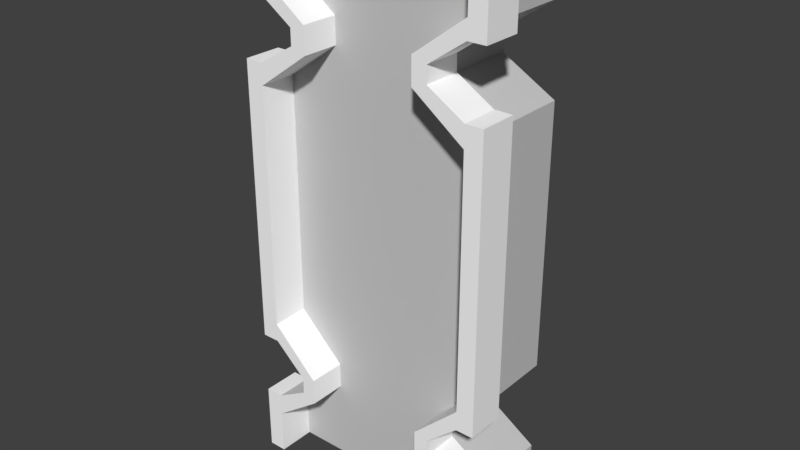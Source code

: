 # Source: VentilationClockElectricol_Middle_Module.blend  (saved by Blender 2.79.0; exported with 4.5.12 LTS)
import bpy
from mathutils import Matrix  # noqa: F401  (used for matrix-valued properties, if any)

bpy.ops.wm.read_factory_settings(use_empty=True)
scene = bpy.context.scene
scene.name = 'Scene'

# ---- collections
col_collection_1 = bpy.data.collections.new('Collection 1'); scene.collection.children.link(col_collection_1)

# ---- materials (node trees are filled in below, after node groups)
mat_material_001 = bpy.data.materials.new('Material.001')
mat_material_001.alpha_threshold = 0.0
mat_material_001.use_transparent_shadow = False
mat_material_001.diffuse_color = (0.5926, 0.5926, 0.5926, 1.0)
mat_material_001.roughness = 0.5
mat_material_000 = bpy.data.materials.new('Material.000')
mat_material_000.alpha_threshold = 0.0
mat_material_000.use_transparent_shadow = False
mat_material_000.diffuse_color = (1.0, 1.0, 1.0, 1.0)
mat_material_000.roughness = 0.5

# ---- material node trees

# ---- world
world_world = bpy.data.worlds.new('World'); scene.world = world_world
world_world.color = (0.05088, 0.05088, 0.05088)
world_world.use_sun_shadow = False
world_world.sun_shadow_jitter_overblur = 0.0
world_world.cycles.sampling_method = 'MANUAL'

# ---- meshes
me_plane = bpy.data.meshes.new('Plane')
me_plane.from_pydata([(0.8891, -0.4292, 0.5794), (-0.9708, -0.4292, 0.5794), (0.8891, -0.4292, -3.178e-07), (-0.9708, -0.4292, -3.178e-07), (0.8891, 0.156, -4.647e-07), (-0.9708, 0.156, -4.647e-07), (0.8891, 0.156, 0.5794), (-0.9708, 0.156, 0.5794), (-0.9708, 0.09785, 0.5794), (-0.9708, 0.001722, 0.5794), (-0.9708, 0.09785, -4.501e-07), (-0.9708, 0.001722, -4.26e-07), (-0.5817, 0.04669, -4.372e-07), (-0.5817, 0.06567, -4.42e-07), (-0.5817, 0.04669, 0.5794), (-0.5817, 0.06567, 0.5794), (0.8891, 0.0995, 0.5794), (0.8891, 0.0008967, 0.5794), (0.8891, 0.0008967, -4.257e-07), (0.8891, 0.0995, -4.505e-07), (0.5073, 0.04545, -4.369e-07), (0.5104, 0.06649, -4.422e-07), (0.5073, 0.04545, 0.5794), (0.5104, 0.06649, 0.5794), (-0.9708, -0.273, 0.5794), (-0.9708, -0.3687, 0.5794), (-0.9708, -0.273, -3.57e-07), (-0.9708, -0.3687, -3.329e-07), (-0.5442, -0.3303, -3.426e-07), (-0.5473, -0.3101, -3.477e-07), (-0.5442, -0.3303, 0.5794), (-0.5473, -0.3101, 0.5794), (0.8891, -0.3687, -3.329e-07), (0.8891, -0.2767, -3.56e-07), (0.8891, -0.2767, 0.5794), (0.8891, -0.3687, 0.5794), (0.4748, -0.3315, -3.423e-07), (0.4748, -0.3084, -3.481e-07), (0.4748, -0.3315, 0.5794), (0.4748, -0.3084, 0.5794)], [], [(5, 7, 6, 4), (3, 27, 28, 29, 26, 11, 12, 13, 10, 5, 4, 19, 21, 20, 18, 33, 37, 36, 32, 2), (0, 35, 38, 39, 34, 17, 22, 23, 16, 6, 7, 8, 15, 14, 9, 24, 31, 30, 25, 1), (1, 25, 27, 3), (1, 3, 2, 0), (2, 32, 35, 0), (10, 8, 7, 5), (30, 28, 27, 25), (31, 29, 28, 30), (16, 19, 4, 6), (31, 24, 26, 29), (38, 36, 37, 39), (26, 24, 9, 11), (38, 35, 32, 36), (34, 33, 18, 17), (39, 37, 33, 34), (21, 23, 22, 20), (20, 22, 17, 18), (19, 16, 23, 21), (10, 13, 15, 8), (13, 12, 14, 15), (12, 11, 9, 14)])
_uv = me_plane.uv_layers.new(name='UVMap')
_uv.uv.foreach_set('vector', [2.98e-08, 0.5861, 5.96e-08, 0.3812, 0.7625, 0.3812, 0.7625, 0.5861, 0.7625, 0.5861, 0.7625, 0.6075, 0.5876, 0.6211, 0.5888, 0.6282, 0.7625, 0.6413, 0.7625, 0.7385, 0.6029, 0.7544, 0.6029, 0.7611, 0.7625, 0.7725, 0.7625, 0.793, 5.96e-08, 0.793, 5.96e-08, 0.7731, 0.1553, 0.7614, 0.1565, 0.7539, 5.96e-08, 0.7382, 5.96e-08, 0.64, 0.1698, 0.6288, 0.1698, 0.6206, 5.96e-08, 0.6075, 2.98e-08, 0.5861, 1.192e-07, 1.0, 8.941e-08, 0.9786, 0.1698, 0.9655, 0.1698, 0.9573, 5.96e-08, 0.9461, 5.96e-08, 0.8479, 0.1565, 0.8322, 0.1553, 0.8247, 2.98e-08, 0.813, 2.98e-08, 0.793, 0.7625, 0.793, 0.7625, 0.8136, 0.6029, 0.825, 0.6029, 0.8317, 0.7625, 0.8476, 0.7625, 0.9448, 0.5888, 0.9579, 0.5876, 0.965, 0.7625, 0.9786, 0.7625, 1.0, 0.7126, 0.05681, 0.7126, 0.0782, 0.475, 0.0782, 0.475, 0.05681, 0.7625, 0.1763, 0.7625, 0.3812, 0.0, 0.3812, 5.96e-08, 0.1763, 0.7625, 0.6994, 0.7625, 0.678, 1.0, 0.678, 1.0, 0.6994, 0.475, 0.03624, 0.7126, 0.03624, 0.7126, 0.05681, 0.475, 0.05681, 1.0, 1.0, 0.7625, 1.0, 0.7625, 0.8492, 1.0, 0.8492, 0.7126, 0.03624, 0.475, 0.03624, 0.475, 0.02907, 0.7126, 0.02907, 0.475, 0.04241, 0.2375, 0.04241, 0.2375, 0.02242, 0.475, 0.02242, 0.7625, 0.8492, 0.7625, 0.6994, 1.0, 0.6994, 1.0, 0.8492, 0.7625, 0.6698, 1.0, 0.6698, 1.0, 0.678, 0.7625, 0.678, 0.7625, 0.0, 1.0, 0.0, 1.0, 0.0971, 0.7625, 0.0971, 0.7625, 0.3812, 0.7625, 0.2347, 1.0, 0.2347, 1.0, 0.3812, 0.7126, 0.1763, 0.475, 0.1763, 0.475, 0.0782, 0.7126, 0.0782, 0.7625, 0.3812, 1.0, 0.3812, 1.0, 0.5277, 0.7625, 0.5277, 0.0, 0.03385, 0.2375, 0.03385, 0.2375, 0.04131, 0.0, 0.04131, 0.0, 0.04131, 0.2375, 0.04131, 0.2375, 0.1763, 0.0, 0.1763, 0.475, 0.1763, 0.2375, 0.1763, 0.2375, 0.04241, 0.475, 0.04241, 1.0, 0.5277, 1.0, 0.6653, 0.7625, 0.6653, 0.7625, 0.5277, 0.0, 0.03385, 0.0, 0.02714, 0.2375, 0.02714, 0.2375, 0.03385, 1.0, 0.0971, 1.0, 0.2347, 0.7625, 0.2347, 0.7625, 0.0971])
me_plane.materials.append(mat_material_001)
me_plane.use_remesh_preserve_volume = False
me_plane.use_remesh_preserve_attributes = False
me_plane.use_mirror_vertex_groups = False
me_plane.update()
me_cube_001 = bpy.data.meshes.new('Cube.001')
me_cube_001.from_pydata([(0.862, -3.0, 4.479), (0.862, -3.0, 7.596), (0.862, -0.9995, 4.479), (0.862, -0.9995, 7.596), (1.002, -3.0, 4.479), (1.002, -3.0, 7.596), (1.002, -0.9995, 4.479), (1.002, -0.9995, 7.596), (-0.9995, -3.0, 4.479), (-0.9995, -0.9995, 4.479), (-0.8595, -3.0, 4.479), (-0.8595, -0.9995, 4.479), (0.862, -3.0, 8.407), (0.862, -0.9995, 8.407), (1.002, -0.9995, 8.407), (1.002, -3.0, 8.407), (0.862, -3.0, 8.794), (0.862, -0.9995, 8.794), (1.002, -0.9995, 8.794), (1.002, -3.0, 8.794), (-0.9995, -3.0, 8.794), (-0.9995, -0.9995, 8.794), (-0.8595, -0.9995, 8.794), (-0.8595, -3.0, 8.794), (-0.8595, -3.0, 4.837), (-0.8595, -3.0, 5.675), (-0.8595, -3.0, 7.598), (-0.8595, -3.0, 8.41), (-0.9995, -3.0, 8.41), (-0.9995, -3.0, 7.598), (-0.9995, -3.0, 5.675), (-0.9995, -3.0, 4.837), (-0.9995, -0.9995, 4.837), (-0.9995, -0.9995, 5.675), (-0.9995, -0.9995, 7.598), (-0.9995, -0.9995, 8.41), (-0.8595, -0.9995, 8.41), (-0.8595, -0.9995, 7.598), (-0.8595, -0.9995, 5.675), (-0.8595, -0.9995, 4.837), (0.862, -3.0, 4.829), (0.862, -3.0, 5.672), (0.862, -0.9995, 5.672), (0.862, -0.9995, 4.829), (1.002, -0.9995, 5.672), (1.002, -0.9995, 4.829), (1.002, -3.0, 5.672), (1.002, -3.0, 4.829), (-0.4873, -3.0, 5.109), (-0.4873, -3.0, 5.316), (-0.4873, -0.9995, 5.316), (-0.4873, -0.9995, 5.109), (0.4985, -3.0, 5.126), (0.4985, -3.0, 5.325), (0.4985, -0.9995, 5.325), (0.4985, -0.9995, 5.126), (0.4542, -3.0, 7.895), (0.4542, -0.9995, 7.895), (0.4542, -3.0, 8.103), (0.4542, -0.9995, 8.103), (-0.4416, -3.0, 7.898), (-0.4416, -3.0, 8.106), (-0.4416, -0.9995, 8.106), (-0.4416, -0.9995, 7.898), (0.862, -3.0, 7.762), (0.862, -3.0, 8.266), (0.862, -0.9995, 8.266), (0.862, -0.9995, 7.762), (1.002, -3.0, 7.762), (1.002, -3.0, 8.266), (1.002, -0.9995, 8.266), (1.002, -0.9995, 7.762), (0.4542, -3.0, 7.964), (0.4542, -3.0, 8.033), (0.4542, -0.9995, 8.033), (0.4542, -0.9995, 7.964), (0.5717, -3.0, 7.809), (0.5717, -0.9995, 7.809), (0.5717, -3.0, 8.19), (0.5717, -0.9995, 8.19), (0.5717, -0.9995, 8.063), (0.5717, -0.9995, 7.936), (0.5717, -3.0, 7.936), (0.5717, -3.0, 8.063), (-0.8595, -3.0, 7.765), (-0.8595, -3.0, 8.269), (-0.9995, -3.0, 8.269), (-0.9995, -3.0, 7.765), (-0.9995, -0.9995, 7.765), (-0.9995, -0.9995, 8.269), (-0.8595, -0.9995, 8.269), (-0.8595, -0.9995, 7.765), (-0.4416, -3.0, 7.967), (-0.4416, -3.0, 8.037), (-0.4416, -0.9995, 8.037), (-0.4416, -0.9995, 7.967), (-0.5623, -3.0, 8.194), (-0.5623, -0.9995, 8.194), (-0.5623, -0.9995, 7.811), (-0.5623, -3.0, 7.811), (-0.5623, -3.0, 8.067), (-0.5623, -3.0, 7.939), (-0.5623, -0.9995, 7.939), (-0.5623, -0.9995, 8.067), (-0.8595, -3.0, 5.012), (-0.8595, -3.0, 5.525), (-0.9995, -3.0, 5.525), (-0.9995, -3.0, 5.012), (-0.9995, -0.9995, 5.012), (-0.9995, -0.9995, 5.525), (-0.8595, -0.9995, 5.525), (-0.8595, -0.9995, 5.012), (-0.4873, -3.0, 5.178), (-0.4873, -3.0, 5.247), (-0.4873, -0.9995, 5.247), (-0.4873, -0.9995, 5.178), (-0.5984, -3.0, 5.028), (-0.5984, -3.0, 5.423), (-0.5984, -0.9995, 5.423), (-0.5984, -0.9995, 5.028), (-0.5984, -0.9995, 5.16), (-0.5984, -0.9995, 5.291), (-0.5984, -3.0, 5.291), (-0.5984, -3.0, 5.16), (0.862, -3.0, 5.006), (0.862, -3.0, 5.52), (0.862, -0.9995, 5.52), (0.862, -0.9995, 5.006), (1.002, -0.9995, 5.52), (1.002, -0.9995, 5.006), (1.002, -3.0, 5.52), (1.002, -3.0, 5.006), (0.4985, -3.0, 5.192), (0.4985, -3.0, 5.259), (0.4985, -0.9995, 5.259), (0.4985, -0.9995, 5.192), (0.6111, -0.9995, 5.034), (0.6111, -0.9995, 5.433), (0.6111, -3.0, 5.034), (0.6111, -3.0, 5.433), (0.6111, -3.0, 5.167), (0.6111, -3.0, 5.3), (0.6111, -0.9995, 5.3), (0.6111, -0.9995, 5.167), (0.862, -0.9995, 5.006)], [], [(41, 1, 3, 42), (42, 3, 7, 44), (44, 7, 5, 46), (46, 5, 1, 41), (2, 6, 4, 0), (28, 20, 21, 35), (9, 11, 10, 8), (65, 69, 15, 12), (77, 76, 56, 57), (13, 17, 18, 14), (70, 66, 13, 14), (69, 70, 14, 15), (27, 23, 20, 28), (35, 21, 22, 36), (14, 18, 19, 15), (15, 19, 16, 12), (36, 22, 23, 27), (20, 23, 22, 21), (16, 19, 18, 17), (12, 16, 17, 13), (11, 39, 24, 10), (123, 116, 48, 112), (38, 37, 26, 25), (97, 96, 61, 62), (9, 32, 39, 11), (109, 33, 38, 110), (33, 34, 37, 38), (89, 35, 36, 90), (10, 24, 31, 8), (105, 25, 30, 106), (25, 26, 29, 30), (85, 27, 28, 86), (8, 31, 32, 9), (106, 30, 33, 109), (30, 29, 34, 33), (86, 28, 35, 89), (4, 47, 40, 0), (130, 46, 41, 125), (6, 45, 47, 4), (128, 44, 46, 130), (2, 43, 45, 6), (126, 42, 44, 128), (0, 40, 43, 2), (143, 136, 55, 135), (114, 50, 49, 113), (118, 117, 49, 50), (121, 118, 50, 114), (116, 119, 51, 48), (133, 53, 54, 134), (136, 138, 52, 55), (141, 139, 53, 133), (139, 137, 54, 53), (74, 73, 58, 59), (83, 78, 58, 73), (78, 79, 59, 58), (81, 77, 57, 75), (94, 62, 61, 93), (103, 97, 62, 94), (99, 98, 63, 60), (101, 99, 60, 92), (79, 80, 74, 59), (80, 81, 75, 74), (76, 82, 72, 56), (82, 83, 73, 72), (57, 56, 72, 75), (75, 72, 73, 74), (5, 7, 71, 68), (7, 3, 67, 71), (1, 5, 68, 64), (1, 64, 82, 76), (13, 66, 80, 79), (67, 3, 77, 81), (12, 13, 79, 78), (65, 12, 78, 83), (3, 1, 76, 77), (96, 100, 93, 61), (100, 101, 92, 93), (98, 102, 95, 63), (102, 103, 94, 95), (63, 95, 92, 60), (95, 94, 93, 92), (29, 87, 88, 34), (26, 84, 87, 29), (34, 88, 91, 37), (37, 91, 102, 98), (27, 85, 100, 96), (84, 26, 99, 101), (26, 37, 98, 99), (90, 36, 97, 103), (36, 27, 96, 97), (119, 120, 115, 51), (120, 121, 114, 115), (51, 115, 112, 48), (115, 114, 113, 112), (31, 107, 108, 32), (24, 104, 107, 31), (32, 108, 111, 39), (117, 122, 113, 49), (122, 123, 112, 113), (25, 105, 122, 117), (39, 111, 120, 119), (24, 39, 119, 116), (110, 38, 118, 121), (38, 25, 117, 118), (104, 24, 116, 123), (138, 140, 132, 52), (140, 141, 133, 132), (52, 132, 135, 55), (132, 133, 134, 135), (137, 142, 134, 54), (142, 143, 135, 134), (43, 127, 129, 45), (45, 129, 131, 47), (80, 66, 65, 83), (47, 131, 124, 40), (83, 82, 81, 80), (81, 82, 64, 67), (42, 126, 142, 137), (64, 68, 71, 67), (40, 124, 140, 138), (41, 42, 137, 139), (125, 41, 139, 141), (43, 40, 138, 136), (144, 43, 136, 143), (70, 69, 65, 66), (102, 91, 84, 101), (91, 88, 87, 84), (103, 102, 101, 100), (90, 103, 100, 85), (90, 85, 86, 89), (111, 108, 107, 104), (120, 111, 104, 123), (122, 121, 120, 123), (105, 110, 121, 122), (110, 105, 106, 109), (124, 131, 129, 127, 144), (143, 140, 124, 144), (142, 141, 140, 143), (126, 125, 141, 142), (125, 126, 128, 130)])
_uv = me_cube_001.uv_layers.new(name='UVMap')
_uv.uv.foreach_set('vector', [0.4863, 0.5324, 0.2479, 0.5324, 0.2479, 0.2813, 0.4863, 0.2813, 0.7525, 0.3919, 0.7525, 0.1504, 0.7699, 0.1504, 0.7699, 0.3919, 0.0, 0.2624, 7.388e-09, 0.02089, 0.2479, 0.02089, 0.2479, 0.2624, 0.6341, 0.3919, 0.6341, 0.1504, 0.6515, 0.1504, 0.6515, 0.3919, 0.8661, 0.7489, 0.8835, 0.7489, 0.8835, 1.0, 0.8661, 1.0, 0.4262, 0.7835, 0.3787, 0.7835, 0.3787, 0.5324, 0.4262, 0.5324, 0.8835, 0.7489, 0.9009, 0.7489, 0.9009, 1.0, 0.8835, 1.0, 0.6515, 0.06629, 0.6341, 0.06629, 0.6341, 0.04858, 0.6515, 0.04858, 0.5622, 0.5417, 0.5622, 0.7928, 0.5476, 0.7928, 0.5476, 0.5417, 0.7525, 0.04858, 0.7525, 0.0, 0.7699, 0.0, 0.7699, 0.04858, 0.7699, 0.06629, 0.7525, 0.06629, 0.7525, 0.04858, 0.7699, 0.04858, 0.3133, 0.5324, 0.3133, 0.7835, 0.2959, 0.7835, 0.2959, 0.5324, 0.5476, 0.04813, 0.5476, 0.0, 0.5649, 0.0, 0.5649, 0.04813, 0.5649, 0.04813, 0.5649, 0.0, 0.5823, 0.0, 0.5823, 0.04813, 0.2959, 0.7835, 0.2479, 0.7835, 0.2479, 0.5324, 0.2959, 0.5324, 0.6341, 0.04858, 0.6341, 0.0, 0.6515, 0.0, 0.6515, 0.04858, 0.9137, 0.7489, 0.8661, 0.7489, 0.8661, 0.4978, 0.9137, 0.4978, 0.9182, 0.7489, 0.9356, 0.7489, 0.9356, 1.0, 0.9182, 1.0, 0.9009, 0.7489, 0.9182, 0.7489, 0.9182, 1.0, 0.9009, 1.0, 0.8664, 0.2511, 0.8185, 0.2511, 0.8185, 0.0, 0.8664, 0.0, 0.862, 1.0, 0.8177, 1.0, 0.8177, 0.7489, 0.862, 0.7489, 0.5152, 0.4563, 0.5152, 0.4728, 0.5015, 0.4626, 0.5015, 0.454, 0.2384, 0.5326, 0.0, 0.5326, 5.91e-08, 0.2815, 0.2384, 0.2815, 0.4587, 0.5324, 0.4587, 0.7835, 0.4437, 0.7835, 0.4437, 0.5324, 0.5649, 0.5417, 0.5649, 0.4968, 0.5823, 0.4968, 0.5823, 0.5417, 0.5649, 0.4104, 0.5649, 0.3915, 0.5823, 0.3915, 0.5823, 0.4104, 0.5649, 0.3915, 0.5649, 0.1501, 0.5823, 0.1501, 0.5823, 0.3915, 0.5649, 0.06588, 0.5649, 0.04813, 0.5823, 0.04813, 0.5823, 0.06588, 0.5476, 0.5417, 0.5476, 0.4968, 0.5649, 0.4968, 0.5649, 0.5417, 0.5476, 0.4104, 0.5476, 0.3915, 0.5649, 0.3915, 0.5649, 0.4104, 0.5476, 0.3915, 0.5476, 0.1501, 0.5649, 0.1501, 0.5649, 0.3915, 0.5476, 0.06588, 0.5476, 0.04813, 0.5649, 0.04813, 0.5649, 0.06588, 0.7681, 0.7489, 0.7238, 0.7489, 0.7238, 0.4978, 0.7681, 0.4978, 0.2479, 0.2813, 0.2479, 0.2624, 0.4958, 0.2624, 0.4958, 0.2813, 0.2479, 0.2624, 0.2479, 0.02093, 0.4958, 0.02093, 0.4958, 0.2624, 0.4437, 0.7835, 0.4262, 0.7835, 0.4262, 0.5324, 0.4437, 0.5324, 0.6341, 0.5417, 0.6341, 0.4978, 0.6515, 0.4978, 0.6515, 0.5417, 0.6341, 0.411, 0.6341, 0.3919, 0.6515, 0.3919, 0.6515, 0.411, 0.3787, 0.7835, 0.3353, 0.7835, 0.3353, 0.5324, 0.3787, 0.5324, 0.0, 0.2815, 0.0, 0.2624, 0.2479, 0.2624, 0.2479, 0.2815, 0.7699, 0.3173, 0.7699, 0.2733, 0.7872, 0.2733, 0.7872, 0.3173, 0.7525, 0.411, 0.7525, 0.3919, 0.7699, 0.3919, 0.7699, 0.411, 0.8177, 1.0, 0.7743, 1.0, 0.7743, 0.7489, 0.8177, 0.7489, 0.7214, 0.4554, 0.7214, 0.4721, 0.7075, 0.4606, 0.7075, 0.4522, 0.9675, 0.2511, 0.9589, 0.2511, 0.9589, 2.993e-08, 0.9675, 2.993e-08, 0.899, 0.2511, 0.899, 0.0, 0.9128, 0.0, 0.9128, 0.2511, 0.6147, 0.4397, 0.6147, 0.4232, 0.6284, 0.4366, 0.6284, 0.4453, 0.9452, 0.2511, 0.9452, 0.0, 0.9589, 7.483e-09, 0.9589, 0.2511, 0.7578, 1.0, 0.7496, 1.0, 0.7496, 0.7489, 0.7578, 0.7489, 0.9276, 0.4978, 0.9276, 0.7489, 0.9137, 0.7489, 0.9137, 0.4978, 0.6825, 0.4387, 0.6825, 0.422, 0.6965, 0.4355, 0.6965, 0.4438, 0.7159, 0.7489, 0.7159, 1.0, 0.702, 1.0, 0.702, 0.7489, 0.9673, 0.4978, 0.9673, 0.7489, 0.9587, 0.7489, 0.9587, 0.4978, 0.6874, 0.09173, 0.6874, 0.07575, 0.702, 0.08675, 0.702, 0.09545, 0.6126, 0.5417, 0.6126, 0.7928, 0.5981, 0.7928, 0.5981, 0.5417, 0.7166, 0.1077, 0.7166, 0.1237, 0.702, 0.1129, 0.702, 0.1042, 0.2237, 0.7837, 0.215, 0.7837, 0.215, 0.5326, 0.2237, 0.5326, 0.6191, 0.09131, 0.6191, 0.07527, 0.6341, 0.0863, 0.6341, 0.09504, 0.5326, 0.7928, 0.5326, 0.5417, 0.5476, 0.5417, 0.5476, 0.7928, 0.5108, 0.1073, 0.5108, 0.1234, 0.4958, 0.1125, 0.4958, 0.1038, 0.7166, 0.07575, 0.7166, 0.09173, 0.702, 0.09545, 0.702, 0.08675, 0.7166, 0.09173, 0.7166, 0.1077, 0.702, 0.1042, 0.702, 0.09545, 0.6874, 0.1237, 0.6874, 0.1077, 0.702, 0.1042, 0.702, 0.1129, 0.6874, 0.1077, 0.6874, 0.09173, 0.702, 0.09545, 0.702, 0.1042, 0.9845, 0.4978, 0.9845, 0.7489, 0.9759, 0.7489, 0.9759, 0.4978, 0.9759, 0.4978, 0.9759, 0.7489, 0.9673, 0.7489, 0.9673, 0.4978, 0.2479, 0.02089, 7.388e-09, 0.02089, 7.388e-09, 1.197e-07, 0.2479, 0.0, 0.7699, 0.1504, 0.7525, 0.1504, 0.7525, 0.1295, 0.7699, 0.1295, 0.6515, 0.1504, 0.6341, 0.1504, 0.6341, 0.1295, 0.6515, 0.1295, 0.6515, 0.1504, 0.6515, 0.1295, 0.6874, 0.1077, 0.6874, 0.1237, 0.7525, 0.04858, 0.7525, 0.06629, 0.7166, 0.09173, 0.7166, 0.07575, 0.7525, 0.1295, 0.7525, 0.1504, 0.7166, 0.1237, 0.7166, 0.1077, 0.6484, 0.5417, 0.6484, 0.7928, 0.6126, 0.7928, 0.6126, 0.5417, 0.6515, 0.06629, 0.6515, 0.04858, 0.6874, 0.07575, 0.6874, 0.09173, 0.5981, 0.5417, 0.5981, 0.7928, 0.5622, 0.7928, 0.5622, 0.5417, 0.5108, 0.07527, 0.5108, 0.09131, 0.4958, 0.09504, 0.4958, 0.0863, 0.5108, 0.09131, 0.5108, 0.1073, 0.4958, 0.1038, 0.4958, 0.09504, 0.6191, 0.1234, 0.6191, 0.1073, 0.6341, 0.1038, 0.6341, 0.1125, 0.6191, 0.1073, 0.6191, 0.09131, 0.6341, 0.09504, 0.6341, 0.1038, 0.2409, 0.7837, 0.2323, 0.7837, 0.2323, 0.5326, 0.2409, 0.5326, 0.2323, 0.7837, 0.2237, 0.7837, 0.2237, 0.5326, 0.2323, 0.5326, 0.2479, 0.02093, 0.2479, 5.987e-08, 0.4958, 0.0, 0.4958, 0.02093, 0.5476, 0.1501, 0.5476, 0.1291, 0.5649, 0.1291, 0.5649, 0.1501, 0.5649, 0.1501, 0.5649, 0.1291, 0.5823, 0.1291, 0.5823, 0.1501, 0.5823, 0.1501, 0.5823, 0.1291, 0.6191, 0.1073, 0.6191, 0.1234, 0.5476, 0.04813, 0.5476, 0.06588, 0.5108, 0.09131, 0.5108, 0.07527, 0.5476, 0.1291, 0.5476, 0.1501, 0.5108, 0.1234, 0.5108, 0.1073, 0.4958, 0.7928, 0.4958, 0.5417, 0.5326, 0.5417, 0.5326, 0.7928, 0.5823, 0.06588, 0.5823, 0.04813, 0.6191, 0.07527, 0.6191, 0.09131, 0.4957, 0.5324, 0.4957, 0.7835, 0.4587, 0.7835, 0.4587, 0.5324, 0.6147, 0.4728, 0.6147, 0.4563, 0.6284, 0.454, 0.6284, 0.4626, 0.6147, 0.4563, 0.6147, 0.4397, 0.6284, 0.4453, 0.6284, 0.454, 0.9846, 0.2511, 0.9761, 0.2511, 0.9761, 0.0, 0.9846, 0.0, 0.9761, 0.2511, 0.9675, 0.2511, 0.9675, 2.993e-08, 0.9761, 0.0, 0.7238, 0.7489, 0.702, 0.7489, 0.702, 0.4978, 0.7238, 0.4978, 0.5476, 0.4968, 0.5476, 0.4748, 0.5649, 0.4748, 0.5649, 0.4968, 0.5649, 0.4968, 0.5649, 0.4748, 0.5823, 0.4748, 0.5823, 0.4968, 0.5152, 0.4232, 0.5152, 0.4397, 0.5015, 0.4453, 0.5015, 0.4366, 0.5152, 0.4397, 0.5152, 0.4563, 0.5015, 0.454, 0.5015, 0.4453, 0.5476, 0.3915, 0.5476, 0.4104, 0.5152, 0.4397, 0.5152, 0.4232, 0.5823, 0.4968, 0.5823, 0.4748, 0.6147, 0.4563, 0.6147, 0.4728, 0.9128, 0.2511, 0.9128, 1.497e-08, 0.9452, 0.0, 0.9452, 0.2511, 0.5823, 0.4104, 0.5823, 0.3915, 0.6147, 0.4232, 0.6147, 0.4397, 0.8664, 0.2511, 0.8664, 1.197e-07, 0.899, 0.0, 0.899, 0.2511, 0.5476, 0.4748, 0.5476, 0.4968, 0.5152, 0.4728, 0.5152, 0.4563, 0.6825, 0.4721, 0.6825, 0.4554, 0.6965, 0.4522, 0.6965, 0.4606, 0.6825, 0.4554, 0.6825, 0.4387, 0.6965, 0.4438, 0.6965, 0.4522, 0.7743, 1.0, 0.7661, 1.0, 0.7661, 0.7489, 0.7743, 0.7489, 0.7661, 1.0, 0.7578, 1.0, 0.7578, 0.7489, 0.7661, 0.7489, 0.7214, 0.422, 0.7214, 0.4387, 0.7075, 0.4438, 0.7075, 0.4355, 0.7214, 0.4387, 0.7214, 0.4554, 0.7075, 0.4522, 0.7075, 0.4438, 0.7699, 0.2733, 0.7699, 0.2511, 0.7872, 0.2511, 0.7872, 0.2733, 0.3353, 0.7835, 0.3133, 0.7835, 0.3133, 0.5324, 0.3353, 0.5324, 0.1617, 0.5326, 0.1977, 0.5326, 0.1977, 0.7837, 0.1617, 0.7837, 0.6341, 0.4978, 0.6341, 0.4756, 0.6515, 0.4756, 0.6515, 0.4978, 0.9842, 0.7489, 1.0, 0.7489, 1.0, 1.0, 0.9842, 1.0, 0.1082, 0.7837, 0.1082, 0.5326, 0.1443, 0.5326, 0.1443, 0.7837, 0.7525, 0.3919, 0.7525, 0.411, 0.7214, 0.4387, 0.7214, 0.422, 0.1443, 0.5326, 0.1617, 0.5326, 0.1617, 0.7837, 0.1443, 0.7837, 0.6515, 0.4978, 0.6515, 0.4756, 0.6825, 0.4554, 0.6825, 0.4721, 0.7468, 0.7489, 0.7468, 1.0, 0.7159, 1.0, 0.7159, 0.7489, 0.6515, 0.411, 0.6515, 0.3919, 0.6825, 0.422, 0.6825, 0.4387, 0.9587, 0.4978, 0.9587, 0.7489, 0.9276, 0.7489, 0.9276, 0.4978, 0.7525, 0.4756, 0.7525, 0.4978, 0.7214, 0.4721, 0.7214, 0.4554, 0.215, 0.5326, 0.215, 0.7837, 0.1977, 0.7837, 0.1977, 0.5326, 0.05419, 0.5326, 0.09089, 0.5326, 0.09089, 0.7837, 0.05419, 0.7837, 0.09089, 0.5326, 0.1082, 0.5326, 0.1082, 0.7837, 0.09089, 0.7837, 0.9684, 0.7489, 0.9842, 0.7489, 0.9842, 1.0, 0.9684, 1.0, 0.03683, 0.7837, 1.478e-08, 0.7837, 0.0, 0.5326, 0.03683, 0.5326, 0.03683, 0.7837, 0.03683, 0.5326, 0.05419, 0.5326, 0.05419, 0.7837, 0.7854, 0.7489, 0.7681, 0.7489, 0.7681, 0.4978, 0.7854, 0.4978, 0.8177, 0.7489, 0.7854, 0.7489, 0.7854, 0.4978, 0.8177, 0.4978, 0.952, 1.0, 0.952, 0.7489, 0.9684, 0.7489, 0.9684, 1.0, 0.6658, 0.7928, 0.6658, 0.5417, 0.6982, 0.5417, 0.6982, 0.7928, 0.6658, 0.5417, 0.6658, 0.7928, 0.6484, 0.7928, 0.6484, 0.5417, 0.8011, 5.987e-08, 0.8185, 0.0, 0.8185, 0.2511, 0.8011, 0.2511, 0.8011, 0.2511, 0.7699, 0.2511, 0.7699, 1.197e-07, 0.8011, 5.987e-08, 0.8011, 0.2511, 0.9356, 1.0, 0.9356, 0.7489, 0.952, 0.7489, 0.952, 1.0, 0.8488, 0.4978, 0.8488, 0.7489, 0.8177, 0.7489, 0.8177, 0.4978, 0.8488, 0.7489, 0.8488, 0.4978, 0.8661, 0.4978, 0.8661, 0.7489])
me_cube_001.materials.append(mat_material_000)
me_cube_001.use_remesh_preserve_volume = False
me_cube_001.use_remesh_preserve_attributes = False
me_cube_001.use_mirror_vertex_groups = False
me_cube_001.update()

# ---- objects
ob_climbwall = bpy.data.objects.new('ClimbWall', me_plane)
ob_wall = bpy.data.objects.new('wall', me_cube_001)

# ---- transforms, parenting, visibility, modifiers, constraints
ob_climbwall.location = (0.0429, -0.1536, 6.63)
ob_climbwall.rotation_euler = (-1.571, -0.0, 0.0)
ob_climbwall.scale = (1.0, 7.373, 1.0)
ob_climbwall.lineart.crease_threshold = 0.0
ob_wall.location = (0.0, 0.0, 1.0)
ob_wall.scale = (1.0, 0.15, 1.0)
ob_wall.lineart.crease_threshold = 0.0

# ---- collection membership
col_collection_1.objects.link(ob_climbwall)
col_collection_1.objects.link(ob_wall)

# ---- scene / render settings (as saved in the file)
scene.frame_start = 1; scene.frame_end = 250; scene.frame_set(0)
scene.render.engine = 'BLENDER_EEVEE_NEXT'
scene.render.resolution_percentage = 50
scene.render.dither_intensity = 0.0
scene.cycles.use_denoising = False
scene.cycles.samples = 128
scene.cycles.sampling_pattern = 'TABULATED_SOBOL'
scene.cycles.use_adaptive_sampling = False
scene.cycles.use_light_tree = False
scene.cycles.blur_glossy = 0.0
scene.cycles.sample_clamp_indirect = 0.0
scene.view_settings.view_transform = 'Standard'
bpy.context.view_layer.update()

# ---- added for rendering (the .blend has no active camera and no usable light): camera, sun
cam_auto = bpy.data.cameras.new('AutoCamera')
cam_auto.lens = 50.0
cam_auto.sensor_width = 36.0
cam_auto.clip_end = 1000.0
ob_auto_camera = bpy.data.objects.new('AutoCamera', cam_auto)
scene.collection.objects.link(ob_auto_camera)
ob_auto_camera.location = (4.4761, -5.38188, 11.2164)
ob_auto_camera.rotation_euler = (1.09748, -7.21219e-08, 0.694738)
scene.camera = ob_auto_camera
light_auto_sun = bpy.data.lights.new('AutoSun', 'SUN')
light_auto_sun.energy = 3.0
light_auto_sun.angle = 0.0523599
ob_auto_sun = bpy.data.objects.new('AutoSun', light_auto_sun)
scene.collection.objects.link(ob_auto_sun)
ob_auto_sun.rotation_euler = (0.872665, 0.174533, 0.523599)
bpy.context.view_layer.update()
